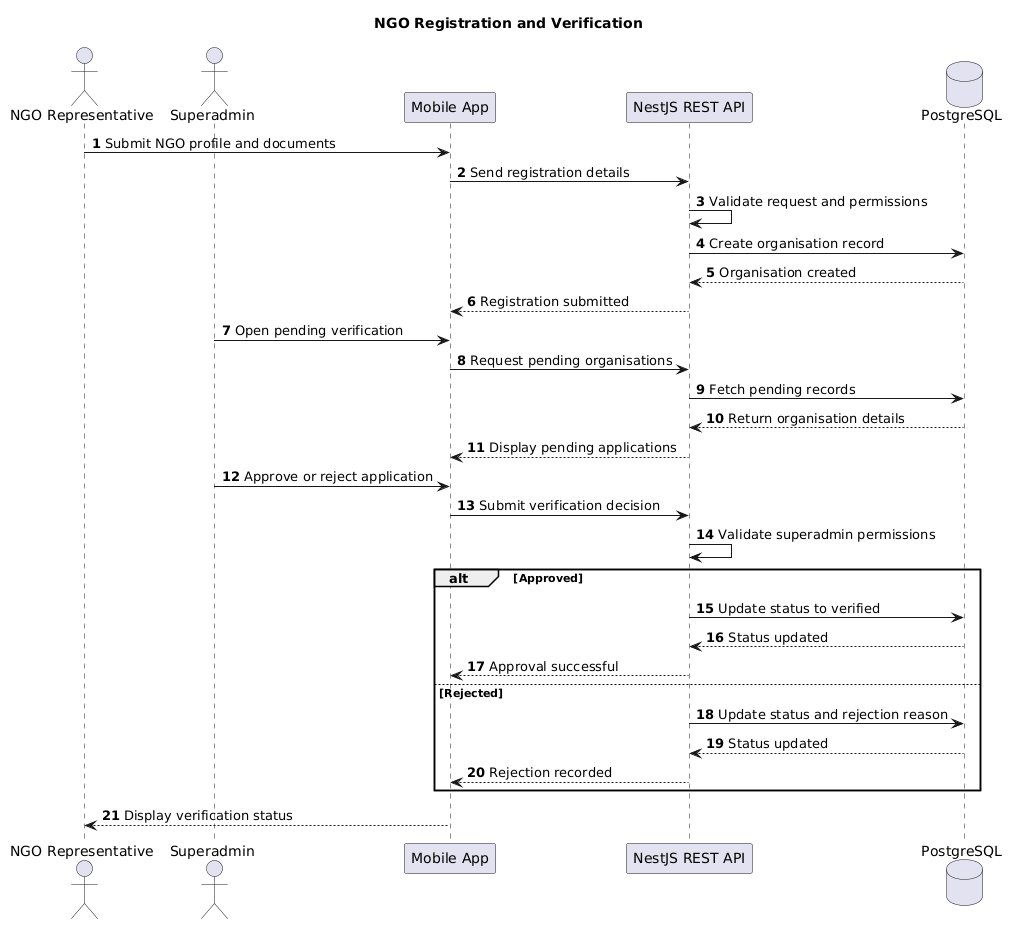

The diagram above was rendered by PlantUML. Its source (embedded in the PNG):
@startuml
title NGO Registration and Verification

autonumber
actor "NGO Representative" as NGO
actor Superadmin
participant "Mobile App" as App
participant "NestJS REST API" as API
database "PostgreSQL" as DB

NGO -> App: Submit NGO profile and documents
App -> API: Send registration details
API -> API: Validate request and permissions
API -> DB: Create organisation record
DB --> API: Organisation created
API --> App: Registration submitted

Superadmin -> App: Open pending verification
App -> API: Request pending organisations
API -> DB: Fetch pending records
DB --> API: Return organisation details
API --> App: Display pending applications

Superadmin -> App: Approve or reject application
App -> API: Submit verification decision
API -> API: Validate superadmin permissions

alt Approved
    API -> DB: Update status to verified
    DB --> API: Status updated
    API --> App: Approval successful
else Rejected
    API -> DB: Update status and rejection reason
    DB --> API: Status updated
    API --> App: Rejection recorded
end

App --> NGO: Display verification status
@enduml